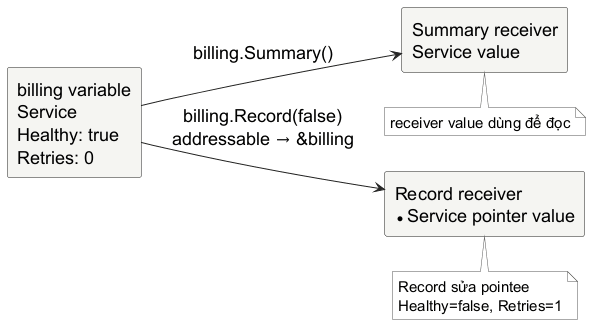

The diagram above was rendered by PlantUML. Its source (embedded in the PNG):
@startuml
skinparam backgroundColor white
skinparam shadowing false
skinparam defaultFontName "Source Sans 3"
skinparam defaultFontSize 18
skinparam defaultFontColor #000000
skinparam rectangle {
  BackgroundColor #F5F5F2
  BorderColor #222222
  FontColor #000000
  RoundCorner 5
}
skinparam arrowColor #222222
skinparam note {
  BackgroundColor #FFFFFF
  BorderColor #555555
  FontColor #000000
  FontName "Source Sans 3"
  FontSize 15
}
left to right direction
rectangle "billing variable\nService\nHealthy: true\nRetries: 0" as billing
rectangle "Summary receiver\nService value" as summary
rectangle "Record receiver\n*Service pointer value" as record
billing --> summary : billing.Summary()
billing --> record : billing.Record(false)\naddressable → &billing
note bottom of summary : receiver value dùng để đọc
note bottom of record : Record sửa pointee\nHealthy=false, Retries=1
@enduml